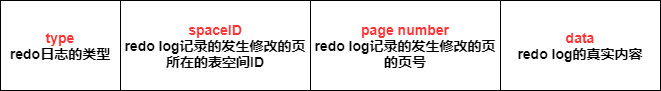

The diagram above was exported from draw.io. Its source (the exported page's mxGraphModel, read from the mxfile embedded in the PNG):
<mxGraphModel dx="1024" dy="592" grid="1" gridSize="10" guides="1" tooltips="1" connect="1" arrows="1" fold="1" page="1" pageScale="1" pageWidth="827" pageHeight="1169" math="0" shadow="0">
  <root>
    <mxCell id="0" />
    <mxCell id="1" parent="0" />
    <mxCell id="hVGohizCr60t5-3FV9oB-1" value="&lt;b style=&quot;font-size: 14px&quot;&gt;&lt;font color=&quot;#ff3333&quot;&gt;type&lt;br&gt;&lt;/font&gt;redo日志的类型&lt;/b&gt;" style="rounded=0;whiteSpace=wrap;html=1;" vertex="1" parent="1">
      <mxGeometry x="150" y="170" width="120" height="90" as="geometry" />
    </mxCell>
    <mxCell id="hVGohizCr60t5-3FV9oB-2" value="&lt;b style=&quot;font-size: 14px&quot;&gt;&lt;font color=&quot;#ff3333&quot;&gt;spaceID&lt;br&gt;&lt;/font&gt;redo log记录的发生修改的页所在的表空间ID&lt;/b&gt;" style="rounded=0;whiteSpace=wrap;html=1;" vertex="1" parent="1">
      <mxGeometry x="270" y="170" width="190" height="90" as="geometry" />
    </mxCell>
    <mxCell id="hVGohizCr60t5-3FV9oB-3" value="&lt;b style=&quot;font-size: 14px&quot;&gt;&lt;font color=&quot;#ff3333&quot;&gt;page number&lt;br&gt;&lt;/font&gt;redo log记录的发生修改的页的页号&lt;/b&gt;" style="rounded=0;whiteSpace=wrap;html=1;" vertex="1" parent="1">
      <mxGeometry x="460" y="170" width="190" height="90" as="geometry" />
    </mxCell>
    <mxCell id="hVGohizCr60t5-3FV9oB-4" value="&lt;b style=&quot;font-size: 14px&quot;&gt;&lt;font color=&quot;#ff3333&quot;&gt;data&lt;br&gt;&lt;/font&gt;redo log的真实内容&lt;/b&gt;" style="rounded=0;whiteSpace=wrap;html=1;" vertex="1" parent="1">
      <mxGeometry x="650" y="170" width="160" height="90" as="geometry" />
    </mxCell>
  </root>
</mxGraphModel>